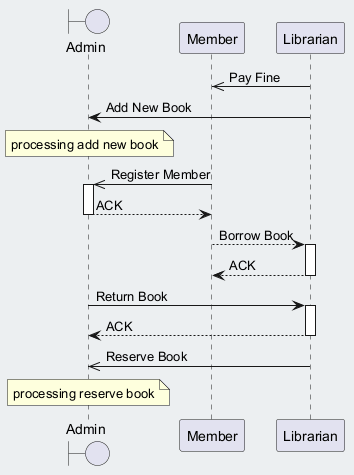

The diagram above was rendered by PlantUML. Its source (embedded in the PNG):
@startuml
skinparam backgroundColor #ECEFF1
skinparam classBackgroundColor #FFFFFF
skinparam classBorderColor #455A64
boundary "Admin" as A
participant "Member" as M
participant "Librarian" as L
L ->> M : Pay Fine
L -> A : Add New Book
note over A : processing add new book
M ->> A : Register Member
activate A
A --> M : ACK
deactivate A
M --> L : Borrow Book
activate L
L --> M : ACK
deactivate L
A -> L : Return Book
activate L
L --> A : ACK
deactivate L
L ->> A : Reserve Book
note over A : processing reserve book
@enduml